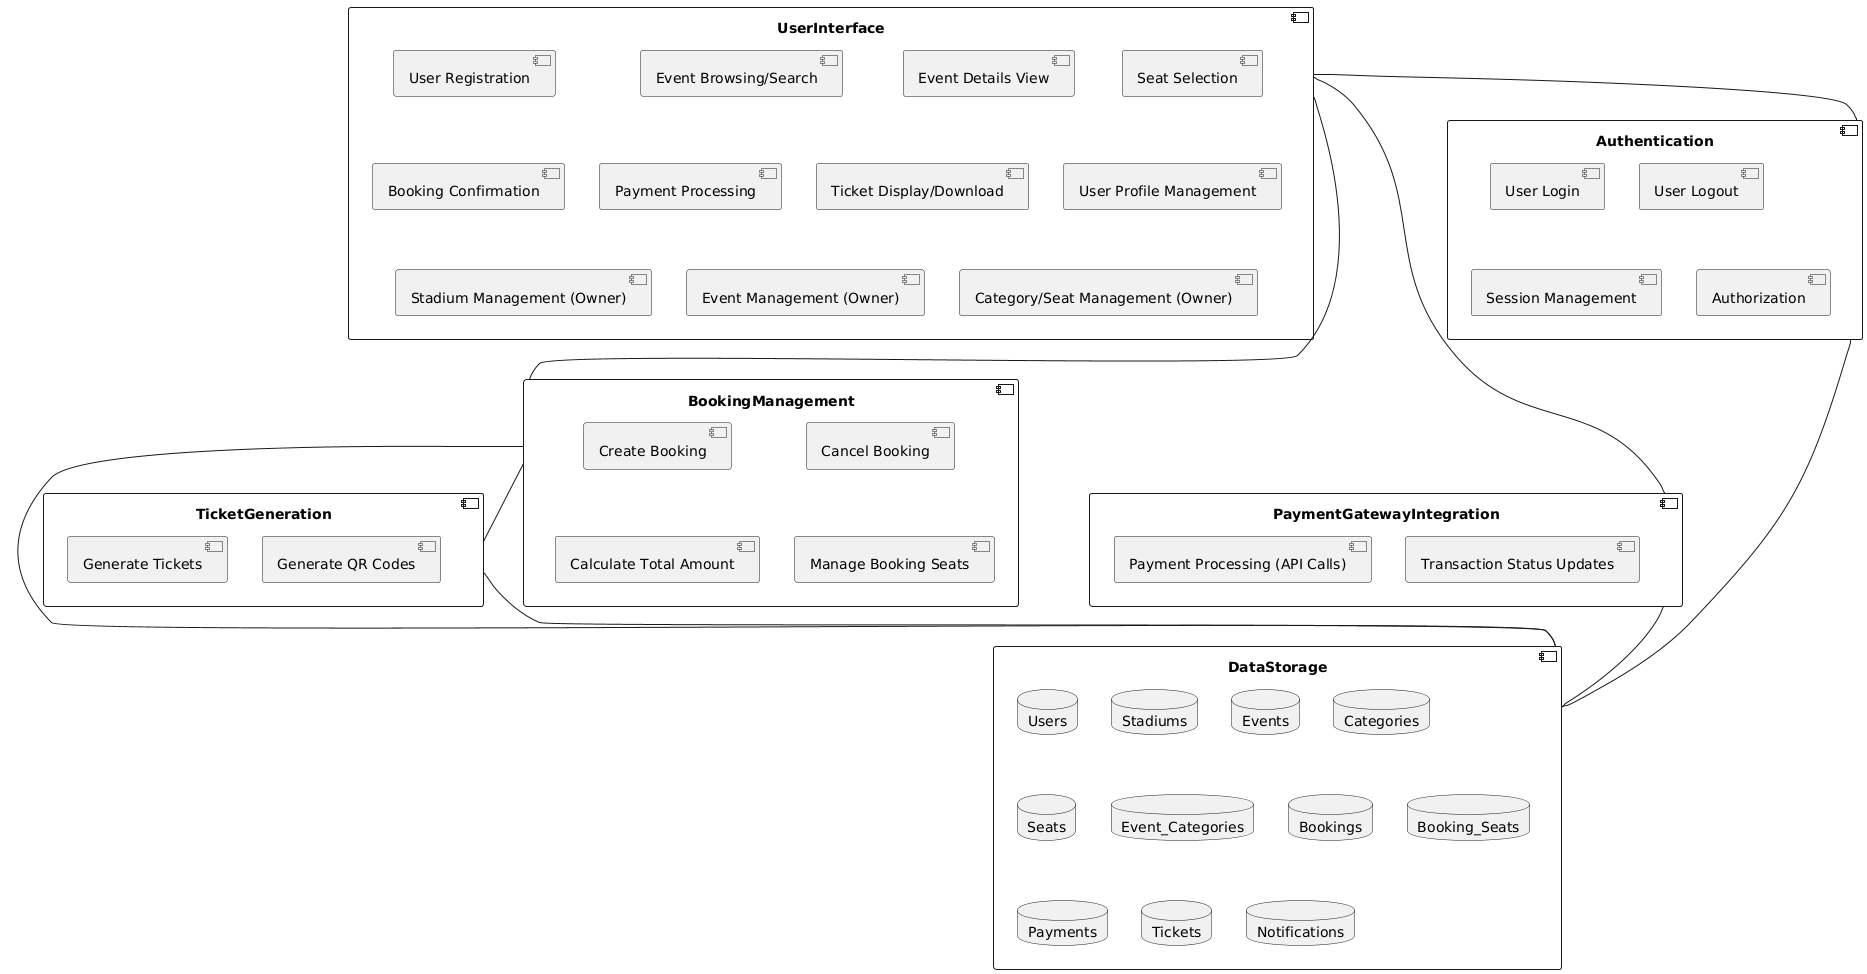

The diagram above was rendered by PlantUML. Its source (embedded in the PNG):
@startuml
component UserInterface {
    [User Registration]
    [Event Browsing/Search]
    [Event Details View]
    [Seat Selection]
    [Booking Confirmation]
    [Payment Processing]
    [Ticket Display/Download]
    [User Profile Management]
    [Stadium Management (Owner)]
    [Event Management (Owner)]
    [Category/Seat Management (Owner)]
}

component Authentication {
    [User Login]
    [User Logout]
    [Session Management]
    [Authorization]
}

component BookingManagement {
    [Create Booking]
    [Cancel Booking]
    [Calculate Total Amount]
    [Manage Booking Seats]
}

component PaymentGatewayIntegration {
    [Payment Processing (API Calls)]
    [Transaction Status Updates]
}

component TicketGeneration {
    [Generate Tickets]
    [Generate QR Codes]
}

component DataStorage {
    database Users
    database Stadiums
    database Events
    database Categories
    database Seats
    database Event_Categories
    database Bookings
    database Booking_Seats
    database Payments
    database Tickets
    database Notifications
}

UserInterface -- Authentication
UserInterface -- BookingManagement
UserInterface -- PaymentGatewayIntegration
BookingManagement -- DataStorage
PaymentGatewayIntegration -- DataStorage
TicketGeneration -- DataStorage
Authentication -- DataStorage

' Optional: Show dependencies between backend components
BookingManagement -- TicketGeneration
@enduml